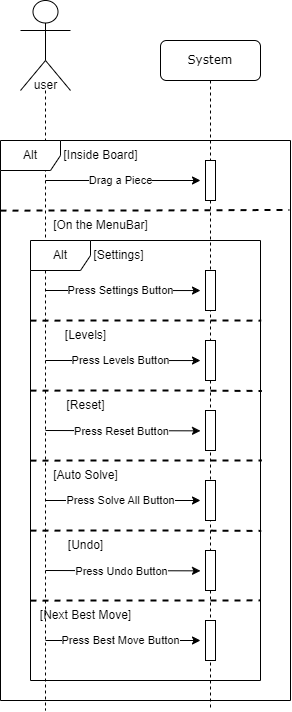

The diagram above was exported from draw.io. Its source (the exported page's mxGraphModel, read from the mxfile embedded in the PNG):
<mxGraphModel dx="1430" dy="730" grid="1" gridSize="10" guides="1" tooltips="1" connect="1" arrows="1" fold="1" page="1" pageScale="1" pageWidth="850" pageHeight="1100" math="0" shadow="0">
  <root>
    <mxCell id="0" />
    <mxCell id="1" parent="0" />
    <mxCell id="37fjenSC5i-DCI2Sfl-T-13" value="System" style="shape=umlLifeline;perimeter=lifelinePerimeter;whiteSpace=wrap;html=1;container=1;collapsible=0;recursiveResize=0;outlineConnect=0;rounded=1;shadow=0;comic=0;labelBackgroundColor=none;strokeWidth=1;fontFamily=Verdana;fontSize=12;align=center;" parent="1" vertex="1">
      <mxGeometry x="230" y="70" width="100" height="670" as="geometry" />
    </mxCell>
    <mxCell id="37fjenSC5i-DCI2Sfl-T-14" value="" style="html=1;points=[];perimeter=orthogonalPerimeter;rounded=0;shadow=0;comic=0;labelBackgroundColor=none;strokeWidth=1;fontFamily=Verdana;fontSize=12;align=center;" parent="37fjenSC5i-DCI2Sfl-T-13" vertex="1">
      <mxGeometry x="45" y="120" width="10" height="40" as="geometry" />
    </mxCell>
    <mxCell id="37fjenSC5i-DCI2Sfl-T-29" value="" style="html=1;points=[];perimeter=orthogonalPerimeter;rounded=0;shadow=0;comic=0;labelBackgroundColor=none;strokeWidth=1;fontFamily=Verdana;fontSize=12;align=center;" parent="37fjenSC5i-DCI2Sfl-T-13" vertex="1">
      <mxGeometry x="45" y="230" width="10" height="40" as="geometry" />
    </mxCell>
    <mxCell id="37fjenSC5i-DCI2Sfl-T-30" style="edgeStyle=elbowEdgeStyle;rounded=0;orthogonalLoop=1;jettySize=auto;html=1;elbow=horizontal;curved=0;" parent="37fjenSC5i-DCI2Sfl-T-13" edge="1">
      <mxGeometry relative="1" as="geometry">
        <mxPoint x="-114.97619047619037" y="250.00238095238097" as="sourcePoint" />
        <mxPoint x="40" y="250.05" as="targetPoint" />
      </mxGeometry>
    </mxCell>
    <mxCell id="37fjenSC5i-DCI2Sfl-T-31" value="Press Settings Button" style="edgeLabel;html=1;align=center;verticalAlign=middle;resizable=0;points=[];" parent="37fjenSC5i-DCI2Sfl-T-30" connectable="0" vertex="1">
      <mxGeometry x="0.2018" relative="1" as="geometry">
        <mxPoint x="-18" as="offset" />
      </mxGeometry>
    </mxCell>
    <mxCell id="37fjenSC5i-DCI2Sfl-T-44" value="" style="endArrow=none;dashed=1;html=1;strokeWidth=2;rounded=0;exitX=0;exitY=0.219;exitDx=0;exitDy=0;exitPerimeter=0;entryX=1.006;entryY=0.342;entryDx=0;entryDy=0;entryPerimeter=0;" parent="37fjenSC5i-DCI2Sfl-T-13" target="37fjenSC5i-DCI2Sfl-T-33" edge="1">
      <mxGeometry width="50" height="50" relative="1" as="geometry">
        <mxPoint x="-130" y="350.0799999999999" as="sourcePoint" />
        <mxPoint x="140" y="350" as="targetPoint" />
        <Array as="points">
          <mxPoint x="10" y="350" />
        </Array>
      </mxGeometry>
    </mxCell>
    <mxCell id="37fjenSC5i-DCI2Sfl-T-45" value="[Reset]" style="text;html=1;align=center;verticalAlign=middle;resizable=0;points=[];autosize=1;strokeColor=none;fillColor=none;" parent="37fjenSC5i-DCI2Sfl-T-13" vertex="1">
      <mxGeometry x="-105" y="350" width="60" height="30" as="geometry" />
    </mxCell>
    <mxCell id="37fjenSC5i-DCI2Sfl-T-46" value="" style="html=1;points=[];perimeter=orthogonalPerimeter;rounded=0;shadow=0;comic=0;labelBackgroundColor=none;strokeWidth=1;fontFamily=Verdana;fontSize=12;align=center;" parent="37fjenSC5i-DCI2Sfl-T-13" vertex="1">
      <mxGeometry x="45" y="370" width="10" height="40" as="geometry" />
    </mxCell>
    <mxCell id="37fjenSC5i-DCI2Sfl-T-47" style="edgeStyle=elbowEdgeStyle;rounded=0;orthogonalLoop=1;jettySize=auto;html=1;elbow=vertical;curved=0;" parent="37fjenSC5i-DCI2Sfl-T-13" edge="1">
      <mxGeometry relative="1" as="geometry">
        <mxPoint x="-114.97619047619037" y="390.002380952381" as="sourcePoint" />
        <mxPoint x="40" y="390.05" as="targetPoint" />
      </mxGeometry>
    </mxCell>
    <mxCell id="37fjenSC5i-DCI2Sfl-T-48" value="Press Reset Button" style="edgeLabel;html=1;align=center;verticalAlign=middle;resizable=0;points=[];" parent="37fjenSC5i-DCI2Sfl-T-47" connectable="0" vertex="1">
      <mxGeometry x="0.2018" relative="1" as="geometry">
        <mxPoint x="-18" as="offset" />
      </mxGeometry>
    </mxCell>
    <mxCell id="37fjenSC5i-DCI2Sfl-T-49" value="" style="endArrow=none;dashed=1;html=1;strokeWidth=2;rounded=0;exitX=0;exitY=0.219;exitDx=0;exitDy=0;exitPerimeter=0;entryX=1.006;entryY=0.5;entryDx=0;entryDy=0;entryPerimeter=0;" parent="37fjenSC5i-DCI2Sfl-T-13" target="37fjenSC5i-DCI2Sfl-T-33" edge="1">
      <mxGeometry width="50" height="50" relative="1" as="geometry">
        <mxPoint x="-130" y="420.0799999999999" as="sourcePoint" />
        <mxPoint x="140" y="420" as="targetPoint" />
        <Array as="points">
          <mxPoint x="10" y="420" />
        </Array>
      </mxGeometry>
    </mxCell>
    <mxCell id="37fjenSC5i-DCI2Sfl-T-50" value="[Auto Solve]" style="text;html=1;align=center;verticalAlign=middle;resizable=0;points=[];autosize=1;strokeColor=none;fillColor=none;" parent="37fjenSC5i-DCI2Sfl-T-13" vertex="1">
      <mxGeometry x="-120" y="420" width="90" height="30" as="geometry" />
    </mxCell>
    <mxCell id="37fjenSC5i-DCI2Sfl-T-51" value="" style="html=1;points=[];perimeter=orthogonalPerimeter;rounded=0;shadow=0;comic=0;labelBackgroundColor=none;strokeWidth=1;fontFamily=Verdana;fontSize=12;align=center;" parent="37fjenSC5i-DCI2Sfl-T-13" vertex="1">
      <mxGeometry x="45" y="440" width="10" height="40" as="geometry" />
    </mxCell>
    <mxCell id="37fjenSC5i-DCI2Sfl-T-52" style="edgeStyle=elbowEdgeStyle;rounded=0;orthogonalLoop=1;jettySize=auto;html=1;elbow=vertical;curved=0;" parent="37fjenSC5i-DCI2Sfl-T-13" edge="1">
      <mxGeometry relative="1" as="geometry">
        <mxPoint x="-114.97619047619037" y="460.0023809523809" as="sourcePoint" />
        <mxPoint x="40" y="460.04999999999995" as="targetPoint" />
      </mxGeometry>
    </mxCell>
    <mxCell id="37fjenSC5i-DCI2Sfl-T-53" value="Press Solve All Button" style="edgeLabel;html=1;align=center;verticalAlign=middle;resizable=0;points=[];" parent="37fjenSC5i-DCI2Sfl-T-52" connectable="0" vertex="1">
      <mxGeometry x="0.2018" relative="1" as="geometry">
        <mxPoint x="-18" as="offset" />
      </mxGeometry>
    </mxCell>
    <mxCell id="37fjenSC5i-DCI2Sfl-T-54" value="" style="endArrow=none;dashed=1;html=1;strokeWidth=2;rounded=0;exitX=0;exitY=0.219;exitDx=0;exitDy=0;exitPerimeter=0;entryX=1.003;entryY=0.66;entryDx=0;entryDy=0;entryPerimeter=0;" parent="37fjenSC5i-DCI2Sfl-T-13" target="37fjenSC5i-DCI2Sfl-T-33" edge="1">
      <mxGeometry width="50" height="50" relative="1" as="geometry">
        <mxPoint x="-130" y="490.0799999999999" as="sourcePoint" />
        <mxPoint x="140" y="490" as="targetPoint" />
        <Array as="points">
          <mxPoint x="10" y="490" />
        </Array>
      </mxGeometry>
    </mxCell>
    <mxCell id="37fjenSC5i-DCI2Sfl-T-55" value="[Undo]" style="text;html=1;align=center;verticalAlign=middle;resizable=0;points=[];autosize=1;strokeColor=none;fillColor=none;" parent="37fjenSC5i-DCI2Sfl-T-13" vertex="1">
      <mxGeometry x="-105" y="490" width="60" height="30" as="geometry" />
    </mxCell>
    <mxCell id="37fjenSC5i-DCI2Sfl-T-56" value="" style="html=1;points=[];perimeter=orthogonalPerimeter;rounded=0;shadow=0;comic=0;labelBackgroundColor=none;strokeWidth=1;fontFamily=Verdana;fontSize=12;align=center;" parent="37fjenSC5i-DCI2Sfl-T-13" vertex="1">
      <mxGeometry x="45" y="510" width="10" height="40" as="geometry" />
    </mxCell>
    <mxCell id="37fjenSC5i-DCI2Sfl-T-57" style="edgeStyle=elbowEdgeStyle;rounded=0;orthogonalLoop=1;jettySize=auto;html=1;elbow=vertical;curved=0;" parent="37fjenSC5i-DCI2Sfl-T-13" edge="1">
      <mxGeometry relative="1" as="geometry">
        <mxPoint x="-114.97619047619037" y="530.0023809523809" as="sourcePoint" />
        <mxPoint x="40" y="530.05" as="targetPoint" />
      </mxGeometry>
    </mxCell>
    <mxCell id="37fjenSC5i-DCI2Sfl-T-58" value="Press Undo Button" style="edgeLabel;html=1;align=center;verticalAlign=middle;resizable=0;points=[];" parent="37fjenSC5i-DCI2Sfl-T-57" connectable="0" vertex="1">
      <mxGeometry x="0.2018" relative="1" as="geometry">
        <mxPoint x="-18" as="offset" />
      </mxGeometry>
    </mxCell>
    <mxCell id="37fjenSC5i-DCI2Sfl-T-59" value="" style="endArrow=none;dashed=1;html=1;strokeWidth=2;rounded=0;exitX=0;exitY=0.219;exitDx=0;exitDy=0;exitPerimeter=0;entryX=1;entryY=0.818;entryDx=0;entryDy=0;entryPerimeter=0;" parent="37fjenSC5i-DCI2Sfl-T-13" target="37fjenSC5i-DCI2Sfl-T-33" edge="1">
      <mxGeometry width="50" height="50" relative="1" as="geometry">
        <mxPoint x="-130" y="560.0799999999999" as="sourcePoint" />
        <mxPoint x="140" y="560" as="targetPoint" />
        <Array as="points">
          <mxPoint x="10" y="560" />
        </Array>
      </mxGeometry>
    </mxCell>
    <mxCell id="37fjenSC5i-DCI2Sfl-T-60" value="[Next Best Move]" style="text;html=1;align=center;verticalAlign=middle;resizable=0;points=[];autosize=1;strokeColor=none;fillColor=none;" parent="37fjenSC5i-DCI2Sfl-T-13" vertex="1">
      <mxGeometry x="-130" y="560" width="110" height="30" as="geometry" />
    </mxCell>
    <mxCell id="37fjenSC5i-DCI2Sfl-T-61" value="" style="html=1;points=[];perimeter=orthogonalPerimeter;rounded=0;shadow=0;comic=0;labelBackgroundColor=none;strokeWidth=1;fontFamily=Verdana;fontSize=12;align=center;" parent="37fjenSC5i-DCI2Sfl-T-13" vertex="1">
      <mxGeometry x="45" y="580" width="10" height="40" as="geometry" />
    </mxCell>
    <mxCell id="37fjenSC5i-DCI2Sfl-T-62" style="edgeStyle=elbowEdgeStyle;rounded=0;orthogonalLoop=1;jettySize=auto;html=1;elbow=vertical;curved=0;" parent="37fjenSC5i-DCI2Sfl-T-13" edge="1">
      <mxGeometry relative="1" as="geometry">
        <mxPoint x="-114.97619047619037" y="600.0023809523809" as="sourcePoint" />
        <mxPoint x="40" y="600.05" as="targetPoint" />
      </mxGeometry>
    </mxCell>
    <mxCell id="37fjenSC5i-DCI2Sfl-T-63" value="Press Best Move Button" style="edgeLabel;html=1;align=center;verticalAlign=middle;resizable=0;points=[];" parent="37fjenSC5i-DCI2Sfl-T-62" connectable="0" vertex="1">
      <mxGeometry x="0.2018" relative="1" as="geometry">
        <mxPoint x="-18" as="offset" />
      </mxGeometry>
    </mxCell>
    <mxCell id="37fjenSC5i-DCI2Sfl-T-15" value="" style="shape=umlLifeline;perimeter=lifelinePerimeter;whiteSpace=wrap;html=1;container=1;dropTarget=0;collapsible=0;recursiveResize=0;outlineConnect=0;portConstraint=eastwest;newEdgeStyle={&quot;edgeStyle&quot;:&quot;elbowEdgeStyle&quot;,&quot;elbow&quot;:&quot;vertical&quot;,&quot;curved&quot;:0,&quot;rounded&quot;:0};participant=umlActor;size=90;" parent="1" vertex="1">
      <mxGeometry x="90" y="30" width="50" height="710" as="geometry" />
    </mxCell>
    <mxCell id="37fjenSC5i-DCI2Sfl-T-16" style="edgeStyle=elbowEdgeStyle;rounded=0;orthogonalLoop=1;jettySize=auto;html=1;elbow=vertical;curved=0;" parent="1" edge="1">
      <mxGeometry relative="1" as="geometry">
        <mxPoint x="115.02380952380963" y="210.00238095238097" as="sourcePoint" />
        <mxPoint x="270" y="210.05" as="targetPoint" />
      </mxGeometry>
    </mxCell>
    <mxCell id="37fjenSC5i-DCI2Sfl-T-21" value="Drag a Piece" style="edgeLabel;html=1;align=center;verticalAlign=middle;resizable=0;points=[];" parent="37fjenSC5i-DCI2Sfl-T-16" connectable="0" vertex="1">
      <mxGeometry x="0.2018" relative="1" as="geometry">
        <mxPoint x="-18" as="offset" />
      </mxGeometry>
    </mxCell>
    <mxCell id="37fjenSC5i-DCI2Sfl-T-18" value="Alt" style="shape=umlFrame;whiteSpace=wrap;html=1;pointerEvents=0;" parent="1" vertex="1">
      <mxGeometry x="70" y="170" width="290" height="560" as="geometry" />
    </mxCell>
    <mxCell id="37fjenSC5i-DCI2Sfl-T-20" value="user" style="text;html=1;align=center;verticalAlign=middle;resizable=0;points=[];autosize=1;strokeColor=none;fillColor=none;" parent="1" vertex="1">
      <mxGeometry x="90" y="100" width="50" height="30" as="geometry" />
    </mxCell>
    <mxCell id="37fjenSC5i-DCI2Sfl-T-22" value="[Inside Board]" style="text;html=1;align=center;verticalAlign=middle;resizable=0;points=[];autosize=1;strokeColor=none;fillColor=none;" parent="1" vertex="1">
      <mxGeometry x="120" y="170" width="100" height="30" as="geometry" />
    </mxCell>
    <mxCell id="37fjenSC5i-DCI2Sfl-T-23" value="[On the MenuBar]" style="text;html=1;align=center;verticalAlign=middle;resizable=0;points=[];autosize=1;strokeColor=none;fillColor=none;" parent="1" vertex="1">
      <mxGeometry x="110" y="240" width="120" height="30" as="geometry" />
    </mxCell>
    <mxCell id="37fjenSC5i-DCI2Sfl-T-33" value="Alt" style="shape=umlFrame;whiteSpace=wrap;html=1;pointerEvents=0;" parent="1" vertex="1">
      <mxGeometry x="100" y="270" width="230" height="440" as="geometry" />
    </mxCell>
    <mxCell id="37fjenSC5i-DCI2Sfl-T-34" value="" style="endArrow=none;dashed=1;html=1;strokeWidth=2;rounded=0;exitX=0;exitY=0.219;exitDx=0;exitDy=0;exitPerimeter=0;entryX=1.003;entryY=0.182;entryDx=0;entryDy=0;entryPerimeter=0;" parent="1" target="37fjenSC5i-DCI2Sfl-T-33" edge="1">
      <mxGeometry width="50" height="50" relative="1" as="geometry">
        <mxPoint x="100" y="350.0799999999999" as="sourcePoint" />
        <mxPoint x="370" y="350" as="targetPoint" />
        <Array as="points">
          <mxPoint x="240" y="350" />
        </Array>
      </mxGeometry>
    </mxCell>
    <mxCell id="37fjenSC5i-DCI2Sfl-T-35" value="[Settings]" style="text;html=1;align=center;verticalAlign=middle;resizable=0;points=[];autosize=1;strokeColor=none;fillColor=none;" parent="1" vertex="1">
      <mxGeometry x="153" y="270" width="70" height="30" as="geometry" />
    </mxCell>
    <mxCell id="37fjenSC5i-DCI2Sfl-T-42" value="[Levels]" style="text;html=1;align=center;verticalAlign=middle;resizable=0;points=[];autosize=1;strokeColor=none;fillColor=none;" parent="1" vertex="1">
      <mxGeometry x="125" y="350" width="60" height="30" as="geometry" />
    </mxCell>
    <mxCell id="37fjenSC5i-DCI2Sfl-T-38" value="" style="html=1;points=[];perimeter=orthogonalPerimeter;rounded=0;shadow=0;comic=0;labelBackgroundColor=none;strokeWidth=1;fontFamily=Verdana;fontSize=12;align=center;" parent="1" vertex="1">
      <mxGeometry x="275" y="370" width="10" height="40" as="geometry" />
    </mxCell>
    <mxCell id="37fjenSC5i-DCI2Sfl-T-39" style="edgeStyle=elbowEdgeStyle;rounded=0;orthogonalLoop=1;jettySize=auto;html=1;elbow=horizontal;curved=0;" parent="1" edge="1">
      <mxGeometry relative="1" as="geometry">
        <mxPoint x="115.02380952380963" y="390.002380952381" as="sourcePoint" />
        <mxPoint x="270" y="390.05" as="targetPoint" />
      </mxGeometry>
    </mxCell>
    <mxCell id="37fjenSC5i-DCI2Sfl-T-40" value="Press Levels Button" style="edgeLabel;html=1;align=center;verticalAlign=middle;resizable=0;points=[];" parent="37fjenSC5i-DCI2Sfl-T-39" connectable="0" vertex="1">
      <mxGeometry x="0.2018" relative="1" as="geometry">
        <mxPoint x="-18" as="offset" />
      </mxGeometry>
    </mxCell>
    <mxCell id="37fjenSC5i-DCI2Sfl-T-64" value="" style="endArrow=none;dashed=1;html=1;strokeWidth=2;rounded=0;exitX=0;exitY=0.219;exitDx=0;exitDy=0;exitPerimeter=0;entryX=0.996;entryY=0.124;entryDx=0;entryDy=0;entryPerimeter=0;" parent="1" target="37fjenSC5i-DCI2Sfl-T-18" edge="1">
      <mxGeometry width="50" height="50" relative="1" as="geometry">
        <mxPoint x="70" y="240.07999999999993" as="sourcePoint" />
        <mxPoint x="340" y="240" as="targetPoint" />
        <Array as="points">
          <mxPoint x="210" y="240" />
        </Array>
      </mxGeometry>
    </mxCell>
  </root>
</mxGraphModel>